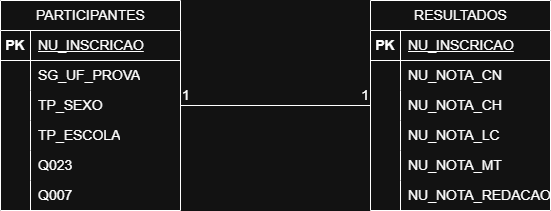

The diagram above was exported from draw.io. Its source (the exported page's mxGraphModel, read from the mxfile embedded in the PNG):
<mxGraphModel dx="1414" dy="785" grid="1" gridSize="10" guides="1" tooltips="1" connect="1" arrows="1" fold="1" page="1" pageScale="1" pageWidth="827" pageHeight="1169" math="0" shadow="0">
  <root>
    <mxCell id="0" />
    <mxCell id="1" parent="0" />
    <mxCell id="SdVslaY3GU3fKuOB4Tj1-7" parent="1" style="shape=table;startSize=30;container=1;collapsible=1;childLayout=tableLayout;fixedRows=1;rowLines=0;fontStyle=1;align=center;resizeLast=1;html=1;fontSize=14;" value="&lt;span style=&quot;font-weight: 400;&quot;&gt;PARTICIPANTES&lt;/span&gt;" vertex="1">
      <mxGeometry height="210" width="180" x="139" y="190" as="geometry">
        <mxRectangle height="30" width="130" x="320" y="330" as="alternateBounds" />
      </mxGeometry>
    </mxCell>
    <mxCell id="SdVslaY3GU3fKuOB4Tj1-8" parent="SdVslaY3GU3fKuOB4Tj1-7" style="shape=tableRow;horizontal=0;startSize=0;swimlaneHead=0;swimlaneBody=0;fillColor=none;collapsible=0;dropTarget=0;points=[[0,0.5],[1,0.5]];portConstraint=eastwest;top=0;left=0;right=0;bottom=1;fontSize=14;" value="" vertex="1">
      <mxGeometry height="30" width="180" y="30" as="geometry" />
    </mxCell>
    <mxCell id="SdVslaY3GU3fKuOB4Tj1-9" parent="SdVslaY3GU3fKuOB4Tj1-8" style="shape=partialRectangle;connectable=0;fillColor=none;top=0;left=0;bottom=0;right=0;fontStyle=1;overflow=hidden;whiteSpace=wrap;html=1;fontSize=14;" value="PK" vertex="1">
      <mxGeometry height="30" width="30" as="geometry">
        <mxRectangle height="30" width="30" as="alternateBounds" />
      </mxGeometry>
    </mxCell>
    <mxCell id="SdVslaY3GU3fKuOB4Tj1-10" parent="SdVslaY3GU3fKuOB4Tj1-8" style="shape=partialRectangle;connectable=0;fillColor=none;top=0;left=0;bottom=0;right=0;align=left;spacingLeft=6;fontStyle=5;overflow=hidden;whiteSpace=wrap;html=1;fontSize=14;" value="&lt;span style=&quot;font-weight: 400;&quot;&gt;NU_INSCRICAO&lt;/span&gt;" vertex="1">
      <mxGeometry height="30" width="150" x="30" as="geometry">
        <mxRectangle height="30" width="150" as="alternateBounds" />
      </mxGeometry>
    </mxCell>
    <mxCell id="SdVslaY3GU3fKuOB4Tj1-11" parent="SdVslaY3GU3fKuOB4Tj1-7" style="shape=tableRow;horizontal=0;startSize=0;swimlaneHead=0;swimlaneBody=0;fillColor=none;collapsible=0;dropTarget=0;points=[[0,0.5],[1,0.5]];portConstraint=eastwest;top=0;left=0;right=0;bottom=0;fontSize=14;" value="" vertex="1">
      <mxGeometry height="30" width="180" y="60" as="geometry" />
    </mxCell>
    <mxCell id="SdVslaY3GU3fKuOB4Tj1-12" parent="SdVslaY3GU3fKuOB4Tj1-11" style="shape=partialRectangle;connectable=0;fillColor=none;top=0;left=0;bottom=0;right=0;editable=1;overflow=hidden;whiteSpace=wrap;html=1;fontSize=14;" value="" vertex="1">
      <mxGeometry height="30" width="30" as="geometry">
        <mxRectangle height="30" width="30" as="alternateBounds" />
      </mxGeometry>
    </mxCell>
    <mxCell id="SdVslaY3GU3fKuOB4Tj1-13" parent="SdVslaY3GU3fKuOB4Tj1-11" style="shape=partialRectangle;connectable=0;fillColor=none;top=0;left=0;bottom=0;right=0;align=left;spacingLeft=6;overflow=hidden;whiteSpace=wrap;html=1;fontSize=14;" value="SG_UF_PROVA" vertex="1">
      <mxGeometry height="30" width="150" x="30" as="geometry">
        <mxRectangle height="30" width="150" as="alternateBounds" />
      </mxGeometry>
    </mxCell>
    <mxCell id="SdVslaY3GU3fKuOB4Tj1-14" parent="SdVslaY3GU3fKuOB4Tj1-7" style="shape=tableRow;horizontal=0;startSize=0;swimlaneHead=0;swimlaneBody=0;fillColor=none;collapsible=0;dropTarget=0;points=[[0,0.5],[1,0.5]];portConstraint=eastwest;top=0;left=0;right=0;bottom=0;fontSize=14;" value="" vertex="1">
      <mxGeometry height="30" width="180" y="90" as="geometry" />
    </mxCell>
    <mxCell id="SdVslaY3GU3fKuOB4Tj1-15" parent="SdVslaY3GU3fKuOB4Tj1-14" style="shape=partialRectangle;connectable=0;fillColor=none;top=0;left=0;bottom=0;right=0;editable=1;overflow=hidden;whiteSpace=wrap;html=1;fontSize=14;" value="" vertex="1">
      <mxGeometry height="30" width="30" as="geometry">
        <mxRectangle height="30" width="30" as="alternateBounds" />
      </mxGeometry>
    </mxCell>
    <mxCell id="SdVslaY3GU3fKuOB4Tj1-16" parent="SdVslaY3GU3fKuOB4Tj1-14" style="shape=partialRectangle;connectable=0;fillColor=none;top=0;left=0;bottom=0;right=0;align=left;spacingLeft=6;overflow=hidden;whiteSpace=wrap;html=1;fontSize=14;" value="TP_SEXO" vertex="1">
      <mxGeometry height="30" width="150" x="30" as="geometry">
        <mxRectangle height="30" width="150" as="alternateBounds" />
      </mxGeometry>
    </mxCell>
    <mxCell id="SdVslaY3GU3fKuOB4Tj1-17" parent="SdVslaY3GU3fKuOB4Tj1-7" style="shape=tableRow;horizontal=0;startSize=0;swimlaneHead=0;swimlaneBody=0;fillColor=none;collapsible=0;dropTarget=0;points=[[0,0.5],[1,0.5]];portConstraint=eastwest;top=0;left=0;right=0;bottom=0;fontSize=14;" value="" vertex="1">
      <mxGeometry height="30" width="180" y="120" as="geometry" />
    </mxCell>
    <mxCell id="SdVslaY3GU3fKuOB4Tj1-18" parent="SdVslaY3GU3fKuOB4Tj1-17" style="shape=partialRectangle;connectable=0;fillColor=none;top=0;left=0;bottom=0;right=0;editable=1;overflow=hidden;whiteSpace=wrap;html=1;fontSize=14;" value="" vertex="1">
      <mxGeometry height="30" width="30" as="geometry">
        <mxRectangle height="30" width="30" as="alternateBounds" />
      </mxGeometry>
    </mxCell>
    <mxCell id="SdVslaY3GU3fKuOB4Tj1-19" parent="SdVslaY3GU3fKuOB4Tj1-17" style="shape=partialRectangle;connectable=0;fillColor=none;top=0;left=0;bottom=0;right=0;align=left;spacingLeft=6;overflow=hidden;whiteSpace=wrap;html=1;fontSize=14;" value="TP_ESCOLA" vertex="1">
      <mxGeometry height="30" width="150" x="30" as="geometry">
        <mxRectangle height="30" width="150" as="alternateBounds" />
      </mxGeometry>
    </mxCell>
    <mxCell id="SdVslaY3GU3fKuOB4Tj1-34" parent="SdVslaY3GU3fKuOB4Tj1-7" style="shape=tableRow;horizontal=0;startSize=0;swimlaneHead=0;swimlaneBody=0;fillColor=none;collapsible=0;dropTarget=0;points=[[0,0.5],[1,0.5]];portConstraint=eastwest;top=0;left=0;right=0;bottom=0;fontSize=14;" vertex="1">
      <mxGeometry height="30" width="180" y="150" as="geometry" />
    </mxCell>
    <mxCell id="SdVslaY3GU3fKuOB4Tj1-35" parent="SdVslaY3GU3fKuOB4Tj1-34" style="shape=partialRectangle;connectable=0;fillColor=none;top=0;left=0;bottom=0;right=0;editable=1;overflow=hidden;whiteSpace=wrap;html=1;fontSize=14;" vertex="1">
      <mxGeometry height="30" width="30" as="geometry">
        <mxRectangle height="30" width="30" as="alternateBounds" />
      </mxGeometry>
    </mxCell>
    <mxCell id="SdVslaY3GU3fKuOB4Tj1-36" parent="SdVslaY3GU3fKuOB4Tj1-34" style="shape=partialRectangle;connectable=0;fillColor=none;top=0;left=0;bottom=0;right=0;align=left;spacingLeft=6;overflow=hidden;whiteSpace=wrap;html=1;fontSize=14;" value="&lt;span style=&quot;font-family: Arial, sans-serif;&quot;&gt;Q023&lt;/span&gt;" vertex="1">
      <mxGeometry height="30" width="150" x="30" as="geometry">
        <mxRectangle height="30" width="150" as="alternateBounds" />
      </mxGeometry>
    </mxCell>
    <mxCell id="SdVslaY3GU3fKuOB4Tj1-37" parent="SdVslaY3GU3fKuOB4Tj1-7" style="shape=tableRow;horizontal=0;startSize=0;swimlaneHead=0;swimlaneBody=0;fillColor=none;collapsible=0;dropTarget=0;points=[[0,0.5],[1,0.5]];portConstraint=eastwest;top=0;left=0;right=0;bottom=0;fontSize=14;" vertex="1">
      <mxGeometry height="30" width="180" y="180" as="geometry" />
    </mxCell>
    <mxCell id="SdVslaY3GU3fKuOB4Tj1-38" parent="SdVslaY3GU3fKuOB4Tj1-37" style="shape=partialRectangle;connectable=0;fillColor=none;top=0;left=0;bottom=0;right=0;editable=1;overflow=hidden;whiteSpace=wrap;html=1;fontSize=14;" vertex="1">
      <mxGeometry height="30" width="30" as="geometry">
        <mxRectangle height="30" width="30" as="alternateBounds" />
      </mxGeometry>
    </mxCell>
    <mxCell id="SdVslaY3GU3fKuOB4Tj1-39" parent="SdVslaY3GU3fKuOB4Tj1-37" style="shape=partialRectangle;connectable=0;fillColor=none;top=0;left=0;bottom=0;right=0;align=left;spacingLeft=6;overflow=hidden;whiteSpace=wrap;html=1;fontSize=14;" value="&lt;span style=&quot;font-family: Arial, sans-serif;&quot;&gt;Q007&lt;/span&gt;" vertex="1">
      <mxGeometry height="30" width="150" x="30" as="geometry">
        <mxRectangle height="30" width="150" as="alternateBounds" />
      </mxGeometry>
    </mxCell>
    <mxCell id="SdVslaY3GU3fKuOB4Tj1-40" parent="1" style="shape=table;startSize=30;container=1;collapsible=1;childLayout=tableLayout;fixedRows=1;rowLines=0;fontStyle=1;align=center;resizeLast=1;html=1;fontSize=14;" value="&lt;span style=&quot;font-weight: 400;&quot;&gt;RESULTADOS&lt;/span&gt;" vertex="1">
      <mxGeometry height="210" width="180" x="509" y="190" as="geometry">
        <mxRectangle height="30" width="130" x="320" y="330" as="alternateBounds" />
      </mxGeometry>
    </mxCell>
    <mxCell id="SdVslaY3GU3fKuOB4Tj1-41" parent="SdVslaY3GU3fKuOB4Tj1-40" style="shape=tableRow;horizontal=0;startSize=0;swimlaneHead=0;swimlaneBody=0;fillColor=none;collapsible=0;dropTarget=0;points=[[0,0.5],[1,0.5]];portConstraint=eastwest;top=0;left=0;right=0;bottom=1;fontSize=14;" value="" vertex="1">
      <mxGeometry height="30" width="180" y="30" as="geometry" />
    </mxCell>
    <mxCell id="SdVslaY3GU3fKuOB4Tj1-42" parent="SdVslaY3GU3fKuOB4Tj1-41" style="shape=partialRectangle;connectable=0;fillColor=none;top=0;left=0;bottom=0;right=0;fontStyle=1;overflow=hidden;whiteSpace=wrap;html=1;fontSize=14;" value="PK" vertex="1">
      <mxGeometry height="30" width="30" as="geometry">
        <mxRectangle height="30" width="30" as="alternateBounds" />
      </mxGeometry>
    </mxCell>
    <mxCell id="SdVslaY3GU3fKuOB4Tj1-43" parent="SdVslaY3GU3fKuOB4Tj1-41" style="shape=partialRectangle;connectable=0;fillColor=none;top=0;left=0;bottom=0;right=0;align=left;spacingLeft=6;fontStyle=5;overflow=hidden;whiteSpace=wrap;html=1;fontSize=14;" value="&lt;span style=&quot;font-weight: 400;&quot;&gt;NU_INSCRICAO&lt;/span&gt;" vertex="1">
      <mxGeometry height="30" width="150" x="30" as="geometry">
        <mxRectangle height="30" width="150" as="alternateBounds" />
      </mxGeometry>
    </mxCell>
    <mxCell id="SdVslaY3GU3fKuOB4Tj1-44" parent="SdVslaY3GU3fKuOB4Tj1-40" style="shape=tableRow;horizontal=0;startSize=0;swimlaneHead=0;swimlaneBody=0;fillColor=none;collapsible=0;dropTarget=0;points=[[0,0.5],[1,0.5]];portConstraint=eastwest;top=0;left=0;right=0;bottom=0;fontSize=14;" value="" vertex="1">
      <mxGeometry height="30" width="180" y="60" as="geometry" />
    </mxCell>
    <mxCell id="SdVslaY3GU3fKuOB4Tj1-45" parent="SdVslaY3GU3fKuOB4Tj1-44" style="shape=partialRectangle;connectable=0;fillColor=none;top=0;left=0;bottom=0;right=0;editable=1;overflow=hidden;whiteSpace=wrap;html=1;fontSize=14;" value="" vertex="1">
      <mxGeometry height="30" width="30" as="geometry">
        <mxRectangle height="30" width="30" as="alternateBounds" />
      </mxGeometry>
    </mxCell>
    <mxCell id="SdVslaY3GU3fKuOB4Tj1-46" parent="SdVslaY3GU3fKuOB4Tj1-44" style="shape=partialRectangle;connectable=0;fillColor=none;top=0;left=0;bottom=0;right=0;align=left;spacingLeft=6;overflow=hidden;whiteSpace=wrap;html=1;fontSize=14;" value="NU_NOTA_CN" vertex="1">
      <mxGeometry height="30" width="150" x="30" as="geometry">
        <mxRectangle height="30" width="150" as="alternateBounds" />
      </mxGeometry>
    </mxCell>
    <mxCell id="SdVslaY3GU3fKuOB4Tj1-47" parent="SdVslaY3GU3fKuOB4Tj1-40" style="shape=tableRow;horizontal=0;startSize=0;swimlaneHead=0;swimlaneBody=0;fillColor=none;collapsible=0;dropTarget=0;points=[[0,0.5],[1,0.5]];portConstraint=eastwest;top=0;left=0;right=0;bottom=0;fontSize=14;" value="" vertex="1">
      <mxGeometry height="30" width="180" y="90" as="geometry" />
    </mxCell>
    <mxCell id="SdVslaY3GU3fKuOB4Tj1-48" parent="SdVslaY3GU3fKuOB4Tj1-47" style="shape=partialRectangle;connectable=0;fillColor=none;top=0;left=0;bottom=0;right=0;editable=1;overflow=hidden;whiteSpace=wrap;html=1;fontSize=14;" value="" vertex="1">
      <mxGeometry height="30" width="30" as="geometry">
        <mxRectangle height="30" width="30" as="alternateBounds" />
      </mxGeometry>
    </mxCell>
    <mxCell id="SdVslaY3GU3fKuOB4Tj1-49" parent="SdVslaY3GU3fKuOB4Tj1-47" style="shape=partialRectangle;connectable=0;fillColor=none;top=0;left=0;bottom=0;right=0;align=left;spacingLeft=6;overflow=hidden;whiteSpace=wrap;html=1;fontSize=14;" value="NU_NOTA_CH" vertex="1">
      <mxGeometry height="30" width="150" x="30" as="geometry">
        <mxRectangle height="30" width="150" as="alternateBounds" />
      </mxGeometry>
    </mxCell>
    <mxCell id="SdVslaY3GU3fKuOB4Tj1-50" parent="SdVslaY3GU3fKuOB4Tj1-40" style="shape=tableRow;horizontal=0;startSize=0;swimlaneHead=0;swimlaneBody=0;fillColor=none;collapsible=0;dropTarget=0;points=[[0,0.5],[1,0.5]];portConstraint=eastwest;top=0;left=0;right=0;bottom=0;fontSize=14;" value="" vertex="1">
      <mxGeometry height="30" width="180" y="120" as="geometry" />
    </mxCell>
    <mxCell id="SdVslaY3GU3fKuOB4Tj1-51" parent="SdVslaY3GU3fKuOB4Tj1-50" style="shape=partialRectangle;connectable=0;fillColor=none;top=0;left=0;bottom=0;right=0;editable=1;overflow=hidden;whiteSpace=wrap;html=1;fontSize=14;" value="" vertex="1">
      <mxGeometry height="30" width="30" as="geometry">
        <mxRectangle height="30" width="30" as="alternateBounds" />
      </mxGeometry>
    </mxCell>
    <mxCell id="SdVslaY3GU3fKuOB4Tj1-52" parent="SdVslaY3GU3fKuOB4Tj1-50" style="shape=partialRectangle;connectable=0;fillColor=none;top=0;left=0;bottom=0;right=0;align=left;spacingLeft=6;overflow=hidden;whiteSpace=wrap;html=1;fontSize=14;" value="NU_NOTA_LC" vertex="1">
      <mxGeometry height="30" width="150" x="30" as="geometry">
        <mxRectangle height="30" width="150" as="alternateBounds" />
      </mxGeometry>
    </mxCell>
    <mxCell id="SdVslaY3GU3fKuOB4Tj1-53" parent="SdVslaY3GU3fKuOB4Tj1-40" style="shape=tableRow;horizontal=0;startSize=0;swimlaneHead=0;swimlaneBody=0;fillColor=none;collapsible=0;dropTarget=0;points=[[0,0.5],[1,0.5]];portConstraint=eastwest;top=0;left=0;right=0;bottom=0;fontSize=14;" vertex="1">
      <mxGeometry height="30" width="180" y="150" as="geometry" />
    </mxCell>
    <mxCell id="SdVslaY3GU3fKuOB4Tj1-54" parent="SdVslaY3GU3fKuOB4Tj1-53" style="shape=partialRectangle;connectable=0;fillColor=none;top=0;left=0;bottom=0;right=0;editable=1;overflow=hidden;whiteSpace=wrap;html=1;fontSize=14;" vertex="1">
      <mxGeometry height="30" width="30" as="geometry">
        <mxRectangle height="30" width="30" as="alternateBounds" />
      </mxGeometry>
    </mxCell>
    <mxCell id="SdVslaY3GU3fKuOB4Tj1-55" parent="SdVslaY3GU3fKuOB4Tj1-53" style="shape=partialRectangle;connectable=0;fillColor=none;top=0;left=0;bottom=0;right=0;align=left;spacingLeft=6;overflow=hidden;whiteSpace=wrap;html=1;fontSize=14;" value="NU_NOTA_MT" vertex="1">
      <mxGeometry height="30" width="150" x="30" as="geometry">
        <mxRectangle height="30" width="150" as="alternateBounds" />
      </mxGeometry>
    </mxCell>
    <mxCell id="SdVslaY3GU3fKuOB4Tj1-56" parent="SdVslaY3GU3fKuOB4Tj1-40" style="shape=tableRow;horizontal=0;startSize=0;swimlaneHead=0;swimlaneBody=0;fillColor=none;collapsible=0;dropTarget=0;points=[[0,0.5],[1,0.5]];portConstraint=eastwest;top=0;left=0;right=0;bottom=0;fontSize=14;" vertex="1">
      <mxGeometry height="30" width="180" y="180" as="geometry" />
    </mxCell>
    <mxCell id="SdVslaY3GU3fKuOB4Tj1-57" parent="SdVslaY3GU3fKuOB4Tj1-56" style="shape=partialRectangle;connectable=0;fillColor=none;top=0;left=0;bottom=0;right=0;editable=1;overflow=hidden;whiteSpace=wrap;html=1;fontSize=14;" vertex="1">
      <mxGeometry height="30" width="30" as="geometry">
        <mxRectangle height="30" width="30" as="alternateBounds" />
      </mxGeometry>
    </mxCell>
    <mxCell id="SdVslaY3GU3fKuOB4Tj1-58" parent="SdVslaY3GU3fKuOB4Tj1-56" style="shape=partialRectangle;connectable=0;fillColor=none;top=0;left=0;bottom=0;right=0;align=left;spacingLeft=6;overflow=hidden;whiteSpace=wrap;html=1;fontSize=14;" value="NU_NOTA_REDACAO" vertex="1">
      <mxGeometry height="30" width="150" x="30" as="geometry">
        <mxRectangle height="30" width="150" as="alternateBounds" />
      </mxGeometry>
    </mxCell>
    <mxCell id="SdVslaY3GU3fKuOB4Tj1-80" edge="1" parent="1" source="SdVslaY3GU3fKuOB4Tj1-14" style="endArrow=none;html=1;rounded=0;exitX=1;exitY=0.5;exitDx=0;exitDy=0;entryX=0;entryY=0.5;entryDx=0;entryDy=0;fontSize=14;" target="SdVslaY3GU3fKuOB4Tj1-47" value="">
      <mxGeometry relative="1" as="geometry">
        <Array as="points" />
        <mxPoint x="332.5" y="300" as="sourcePoint" />
        <mxPoint x="492.5" y="300" as="targetPoint" />
      </mxGeometry>
    </mxCell>
    <mxCell id="SdVslaY3GU3fKuOB4Tj1-81" connectable="0" parent="SdVslaY3GU3fKuOB4Tj1-80" style="resizable=0;html=1;whiteSpace=wrap;align=left;verticalAlign=bottom;dashed=1;fontSize=14;" value="1" vertex="1">
      <mxGeometry relative="1" x="-1" as="geometry" />
    </mxCell>
    <mxCell id="SdVslaY3GU3fKuOB4Tj1-82" connectable="0" parent="SdVslaY3GU3fKuOB4Tj1-80" style="resizable=0;html=1;whiteSpace=wrap;align=right;verticalAlign=bottom;dashed=1;fontSize=14;" value="1" vertex="1">
      <mxGeometry relative="1" x="1" as="geometry" />
    </mxCell>
  </root>
</mxGraphModel>